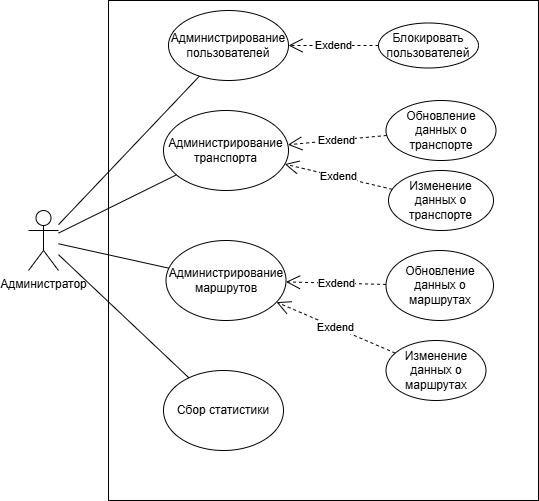

The diagram above was exported from draw.io. Its source (the exported page's mxGraphModel, read from the mxfile embedded in the PNG):
<mxGraphModel dx="2026" dy="1151" grid="1" gridSize="10" guides="1" tooltips="1" connect="1" arrows="1" fold="1" page="1" pageScale="1" pageWidth="827" pageHeight="1169" math="0" shadow="0">
  <root>
    <mxCell id="0" />
    <mxCell id="1" parent="0" />
    <mxCell id="NjhjvcJ3AUgm__JpomM2-1" value="Администратор" style="shape=umlActor;verticalLabelPosition=bottom;verticalAlign=top;html=1;outlineConnect=0;" parent="1" vertex="1">
      <mxGeometry x="160" y="320" width="30" height="60" as="geometry" />
    </mxCell>
    <mxCell id="NjhjvcJ3AUgm__JpomM2-3" value="" style="rounded=0;whiteSpace=wrap;html=1;" parent="1" vertex="1">
      <mxGeometry x="240" y="110" width="430" height="500" as="geometry" />
    </mxCell>
    <mxCell id="NjhjvcJ3AUgm__JpomM2-4" value="Администрирование пользователей" style="ellipse;whiteSpace=wrap;html=1;" parent="1" vertex="1">
      <mxGeometry x="300" y="120" width="120" height="70" as="geometry" />
    </mxCell>
    <mxCell id="NjhjvcJ3AUgm__JpomM2-5" value="Блокировать пользователей" style="ellipse;whiteSpace=wrap;html=1;" parent="1" vertex="1">
      <mxGeometry x="510" y="132.5" width="100" height="45" as="geometry" />
    </mxCell>
    <mxCell id="NjhjvcJ3AUgm__JpomM2-6" value="" style="endArrow=none;html=1;rounded=0;" parent="1" source="NjhjvcJ3AUgm__JpomM2-1" target="NjhjvcJ3AUgm__JpomM2-4" edge="1">
      <mxGeometry width="50" height="50" relative="1" as="geometry">
        <mxPoint x="390" y="320" as="sourcePoint" />
        <mxPoint x="440" y="270" as="targetPoint" />
      </mxGeometry>
    </mxCell>
    <mxCell id="NjhjvcJ3AUgm__JpomM2-7" value="Exdend" style="endArrow=open;endSize=12;dashed=1;html=1;rounded=0;" parent="1" source="NjhjvcJ3AUgm__JpomM2-5" target="NjhjvcJ3AUgm__JpomM2-4" edge="1">
      <mxGeometry width="160" relative="1" as="geometry">
        <mxPoint x="330" y="290" as="sourcePoint" />
        <mxPoint x="490" y="290" as="targetPoint" />
      </mxGeometry>
    </mxCell>
    <mxCell id="NjhjvcJ3AUgm__JpomM2-8" value="Администрирование транспорта" style="ellipse;whiteSpace=wrap;html=1;" parent="1" vertex="1">
      <mxGeometry x="295" y="220" width="125" height="80" as="geometry" />
    </mxCell>
    <mxCell id="NjhjvcJ3AUgm__JpomM2-9" value="" style="endArrow=none;html=1;rounded=0;" parent="1" source="NjhjvcJ3AUgm__JpomM2-8" target="NjhjvcJ3AUgm__JpomM2-1" edge="1">
      <mxGeometry width="50" height="50" relative="1" as="geometry">
        <mxPoint x="390" y="320" as="sourcePoint" />
        <mxPoint x="440" y="270" as="targetPoint" />
      </mxGeometry>
    </mxCell>
    <mxCell id="NjhjvcJ3AUgm__JpomM2-10" value="Обновление данных о транспорте" style="ellipse;whiteSpace=wrap;html=1;" parent="1" vertex="1">
      <mxGeometry x="517.5" y="210" width="110" height="60" as="geometry" />
    </mxCell>
    <mxCell id="NjhjvcJ3AUgm__JpomM2-11" value="Изменение данных о транспорте" style="ellipse;whiteSpace=wrap;html=1;" parent="1" vertex="1">
      <mxGeometry x="520" y="280" width="105" height="60" as="geometry" />
    </mxCell>
    <mxCell id="NjhjvcJ3AUgm__JpomM2-12" value="Exdend" style="endArrow=open;endSize=12;dashed=1;html=1;rounded=0;" parent="1" source="NjhjvcJ3AUgm__JpomM2-10" target="NjhjvcJ3AUgm__JpomM2-8" edge="1">
      <mxGeometry width="160" relative="1" as="geometry">
        <mxPoint x="520" y="165" as="sourcePoint" />
        <mxPoint x="430" y="165" as="targetPoint" />
      </mxGeometry>
    </mxCell>
    <mxCell id="NjhjvcJ3AUgm__JpomM2-13" value="Exdend" style="endArrow=open;endSize=12;dashed=1;html=1;rounded=0;" parent="1" source="NjhjvcJ3AUgm__JpomM2-11" target="NjhjvcJ3AUgm__JpomM2-8" edge="1">
      <mxGeometry width="160" relative="1" as="geometry">
        <mxPoint x="530" y="175" as="sourcePoint" />
        <mxPoint x="440" y="175" as="targetPoint" />
      </mxGeometry>
    </mxCell>
    <mxCell id="NjhjvcJ3AUgm__JpomM2-14" value="Администрирование маршрутов" style="ellipse;whiteSpace=wrap;html=1;" parent="1" vertex="1">
      <mxGeometry x="297.5" y="350" width="120" height="80" as="geometry" />
    </mxCell>
    <mxCell id="NjhjvcJ3AUgm__JpomM2-15" value="Обновление данных о маршрутах" style="ellipse;whiteSpace=wrap;html=1;" parent="1" vertex="1">
      <mxGeometry x="517.5" y="360" width="107.5" height="70" as="geometry" />
    </mxCell>
    <mxCell id="NjhjvcJ3AUgm__JpomM2-16" value="Изменение данных о маршрутах" style="ellipse;whiteSpace=wrap;html=1;" parent="1" vertex="1">
      <mxGeometry x="517.5" y="450" width="100" height="60" as="geometry" />
    </mxCell>
    <mxCell id="NjhjvcJ3AUgm__JpomM2-17" value="" style="endArrow=none;html=1;rounded=0;" parent="1" source="NjhjvcJ3AUgm__JpomM2-14" target="NjhjvcJ3AUgm__JpomM2-1" edge="1">
      <mxGeometry width="50" height="50" relative="1" as="geometry">
        <mxPoint x="390" y="410" as="sourcePoint" />
        <mxPoint x="440" y="360" as="targetPoint" />
      </mxGeometry>
    </mxCell>
    <mxCell id="NjhjvcJ3AUgm__JpomM2-18" value="Exdend" style="endArrow=open;endSize=12;dashed=1;html=1;rounded=0;" parent="1" source="NjhjvcJ3AUgm__JpomM2-15" target="NjhjvcJ3AUgm__JpomM2-14" edge="1">
      <mxGeometry width="160" relative="1" as="geometry">
        <mxPoint x="519" y="339" as="sourcePoint" />
        <mxPoint x="421" y="301" as="targetPoint" />
      </mxGeometry>
    </mxCell>
    <mxCell id="NjhjvcJ3AUgm__JpomM2-19" value="Exdend" style="endArrow=open;endSize=12;dashed=1;html=1;rounded=0;" parent="1" source="NjhjvcJ3AUgm__JpomM2-16" target="NjhjvcJ3AUgm__JpomM2-14" edge="1">
      <mxGeometry width="160" relative="1" as="geometry">
        <mxPoint x="529" y="349" as="sourcePoint" />
        <mxPoint x="431" y="311" as="targetPoint" />
      </mxGeometry>
    </mxCell>
    <mxCell id="NjhjvcJ3AUgm__JpomM2-20" value="Сбор статистики" style="ellipse;whiteSpace=wrap;html=1;" parent="1" vertex="1">
      <mxGeometry x="295" y="480" width="120" height="80" as="geometry" />
    </mxCell>
    <mxCell id="NjhjvcJ3AUgm__JpomM2-21" value="" style="endArrow=none;html=1;rounded=0;" parent="1" source="NjhjvcJ3AUgm__JpomM2-1" target="NjhjvcJ3AUgm__JpomM2-20" edge="1">
      <mxGeometry width="50" height="50" relative="1" as="geometry">
        <mxPoint x="390" y="410" as="sourcePoint" />
        <mxPoint x="440" y="360" as="targetPoint" />
      </mxGeometry>
    </mxCell>
  </root>
</mxGraphModel>